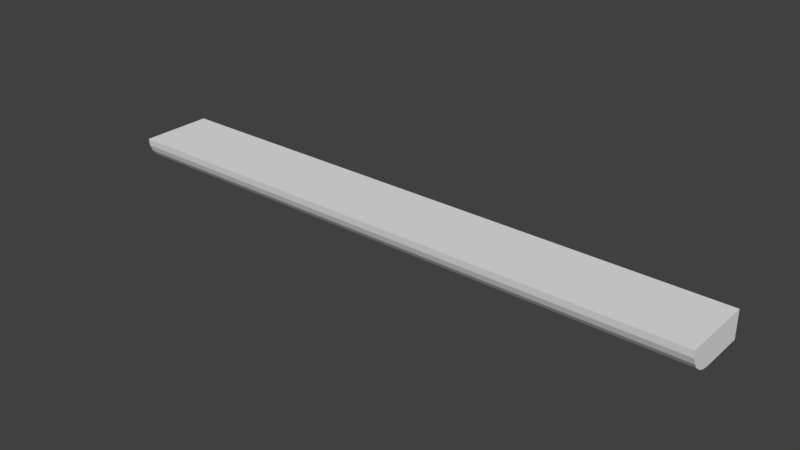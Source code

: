 # Source: Deco_Lip_300.blend  (saved by Blender 2.78.0; exported with 4.5.12 LTS)
import bpy
from mathutils import Matrix  # noqa: F401  (used for matrix-valued properties, if any)

bpy.ops.wm.read_factory_settings(use_empty=True)
scene = bpy.context.scene
scene.name = 'Scene'

# ---- collections
col_collection_1 = bpy.data.collections.new('Collection 1'); scene.collection.children.link(col_collection_1)

# ---- world
world_world = bpy.data.worlds.new('World'); scene.world = world_world
world_world.color = (0.05088, 0.05088, 0.05088)
world_world.use_sun_shadow = False
world_world.sun_shadow_jitter_overblur = 0.0
world_world.cycles.sampling_method = 'MANUAL'

# ---- meshes
me_new_assembly = bpy.data.meshes.new('New Assembly')
me_new_assembly.from_pydata([(0.0, 0.0, 0.0)], [], [])
me_new_assembly.use_remesh_preserve_volume = False
me_new_assembly.use_remesh_preserve_attributes = False
me_new_assembly.use_mirror_vertex_groups = False
me_new_assembly.update()
me_new_mesh = bpy.data.meshes.new('New Mesh')
me_new_mesh.from_pydata([(0.0, 0.0, 0.0), (0.0, -0.0508, 0.0), (0.4191, -0.0508, 0.0), (0.4191, 0.0, 0.0), (0.0, 0.0, -0.01905), (0.4191, 0.0, -0.01905), (0.0, -0.03194, -0.01905), (0.0, -0.0508, -0.0001921), (0.0, -0.03682, -0.01841), (0.0, -0.04137, -0.01652), (0.0, -0.04528, -0.01353), (0.0, -0.04827, -0.009621), (0.0, -0.05016, -0.005073), (0.4191, -0.0508, -0.0001921), (0.4191, -0.03194, -0.01905), (0.4191, -0.05016, -0.005073), (0.4191, -0.04827, -0.009621), (0.4191, -0.04528, -0.01353), (0.4191, -0.04137, -0.01652), (0.4191, -0.03682, -0.01841)], [], [(0, 1, 2, 3), (1, 7, 13, 2), (2, 13, 15, 16, 17, 18, 19, 14, 5, 3), (0, 4, 6, 8, 9, 10, 11, 12, 7, 1), (4, 0, 3, 5), (13, 7, 12, 15), (15, 12, 11, 16), (16, 11, 10, 17), (17, 10, 9, 18), (18, 9, 8, 19), (19, 8, 6, 14), (4, 5, 14, 6)])
_uv = me_new_mesh.uv_layers.new(name='UVMap')
_uv.uv.foreach_set('vector', [1.0, 0.6584, 1.0, 1.0, 2.98e-08, 1.0, 0.0, 0.6584, 0.0, 0.2241, 0.0, 0.2228, 1.0, 0.2228, 1.0, 0.2241, 0.1212, 0.1281, 0.1212, 0.1268, 0.1227, 0.09398, 0.1272, 0.0634, 0.1344, 0.03714, 0.1437, 0.01699, 0.1546, 0.004321, 0.1662, 1.192e-07, 0.2424, 5.96e-08, 0.2424, 0.1281, 0.0, 0.1281, 0.0, 2.98e-08, 0.07622, 2.98e-08, 0.08786, 0.00432, 0.09871, 0.01699, 0.108, 0.03714, 0.1152, 0.0634, 0.1197, 0.09398, 0.1212, 0.1268, 0.1212, 0.1281, 1.0, 0.2241, 1.0, 0.3522, 0.0, 0.3522, 0.0, 0.2241, 1.0, 0.2228, 0.0, 0.2228, 0.0, 0.1898, 1.0, 0.1898, 1.0, 0.1898, 0.0, 0.1898, 0.0, 0.1574, 1.0, 0.1574, 1.0, 0.1574, 0.0, 0.1574, 0.0, 0.1281, 1.0, 0.1281, 1.0, 0.6584, 0.0, 0.6584, 0.0, 0.6291, 1.0, 0.6291, 1.0, 0.6291, 0.0, 0.6291, 0.0, 0.5968, 1.0, 0.5968, 1.0, 0.5968, 0.0, 0.5968, 0.0, 0.5637, 1.0, 0.5637, 0.0, 0.3522, 1.0, 0.3522, 1.0, 0.5637, 0.0, 0.5637])
me_new_mesh.materials.append(None)
me_new_mesh.use_remesh_preserve_volume = False
me_new_mesh.use_remesh_preserve_attributes = False
me_new_mesh.use_mirror_vertex_groups = False
me_new_mesh.update()
me_cage = bpy.data.meshes.new('CAGE')
me_cage.from_pydata([(0.0, 0.0, 0.0), (0.0, 0.6096, 0.0), (0.6096, 0.6096, 0.0), (0.6096, 0.0, 0.0), (0.0, 0.0, 0.6096), (0.0, 0.6096, 0.6096), (0.6096, 0.6096, 0.6096), (0.6096, 0.0, 0.6096)], [], [(0, 1, 2, 3), (4, 7, 6, 5), (0, 4, 5, 1), (1, 5, 6, 2), (2, 6, 7, 3), (4, 0, 3, 7)])
me_cage.use_remesh_preserve_volume = False
me_cage.use_remesh_preserve_attributes = False
me_cage.use_mirror_vertex_groups = False
me_cage.update()

# ---- objects
ob_bpassembly_deco_lip_300 = bpy.data.objects.new('BPASSEMBLY.Deco Lip 300', me_new_assembly)
ob_vpdimz_deco_lip_300 = bpy.data.objects.new('VPDIMZ.Deco Lip 300', None)
ob_vpdimy_deco_lip_300 = bpy.data.objects.new('VPDIMY.Deco Lip 300', None)
ob_vpdimx_deco_lip_300 = bpy.data.objects.new('VPDIMX.Deco Lip 300', None)
ob_mesh_deco_lip_300_new_mesh = bpy.data.objects.new('MESH.Deco Lip 300.New Mesh', me_new_mesh)
ob_cage_deco_lip_300_cage = bpy.data.objects.new('CAGE.Deco Lip 300.CAGE', me_cage)

# ---- transforms, parenting, visibility, modifiers, constraints
ob_bpassembly_deco_lip_300.location = (0.0, 0.0, 0.0)
ob_bpassembly_deco_lip_300.lineart.crease_threshold = 0.0
ob_vpdimz_deco_lip_300.parent = ob_bpassembly_deco_lip_300
ob_vpdimz_deco_lip_300.location = (0.0, 0.0, -0.01905)
ob_vpdimz_deco_lip_300.lock_location = (True, True, False)
ob_vpdimz_deco_lip_300.empty_display_size = 0.3048
ob_vpdimz_deco_lip_300.empty_image_offset = (0.0, 0.0)
ob_vpdimz_deco_lip_300.lineart.crease_threshold = 0.0
ob_vpdimy_deco_lip_300.parent = ob_bpassembly_deco_lip_300
ob_vpdimy_deco_lip_300.location = (0.0, -0.0508, 0.0)
ob_vpdimy_deco_lip_300.lock_location = (True, False, True)
ob_vpdimy_deco_lip_300.empty_display_size = 0.3048
ob_vpdimy_deco_lip_300.empty_image_offset = (0.0, 0.0)
ob_vpdimy_deco_lip_300.lineart.crease_threshold = 0.0
ob_vpdimx_deco_lip_300.parent = ob_bpassembly_deco_lip_300
ob_vpdimx_deco_lip_300.location = (0.4191, 0.0, 0.0)
ob_vpdimx_deco_lip_300.lock_location = (False, True, True)
ob_vpdimx_deco_lip_300.empty_display_size = 0.3048
ob_vpdimx_deco_lip_300.empty_image_offset = (0.0, 0.0)
ob_vpdimx_deco_lip_300.lineart.crease_threshold = 0.0
ob_mesh_deco_lip_300_new_mesh.parent = ob_bpassembly_deco_lip_300
ob_mesh_deco_lip_300_new_mesh.location = (0.0, 0.0, 0.0)
ob_mesh_deco_lip_300_new_mesh.lock_location = (True, True, True)
ob_mesh_deco_lip_300_new_mesh.lineart.crease_threshold = 0.0
_vg = ob_mesh_deco_lip_300_new_mesh.vertex_groups.new(name='X Dimension')
_vg = ob_mesh_deco_lip_300_new_mesh.vertex_groups.new(name='Y Dimension')
_vg = ob_mesh_deco_lip_300_new_mesh.vertex_groups.new(name='Z Dimension')
_m = ob_mesh_deco_lip_300_new_mesh.modifiers.new('Hook-VPDIMX.', 'HOOK')
_m.center = (0.4191, 0.0, 0.0)
_m.matrix_inverse = ((1.0, 0.0, 0.0, -0.4191), (0.0, 1.0, 0.0, 0.0), (0.0, 0.0, 1.0, 0.0), (0.0, 0.0, 0.0, 1.0))
_m.object = ob_vpdimx_deco_lip_300
ob_cage_deco_lip_300_cage.parent = ob_bpassembly_deco_lip_300
ob_cage_deco_lip_300_cage.location = (0.0, 0.0, 0.0)
ob_cage_deco_lip_300_cage.lock_location = (True, True, True)
ob_cage_deco_lip_300_cage.lock_rotation = (True, True, True)
ob_cage_deco_lip_300_cage.hide_render = True
ob_cage_deco_lip_300_cage.visible_camera = False
ob_cage_deco_lip_300_cage.visible_diffuse = False
ob_cage_deco_lip_300_cage.visible_glossy = False
ob_cage_deco_lip_300_cage.visible_transmission = False
ob_cage_deco_lip_300_cage.visible_shadow = False
ob_cage_deco_lip_300_cage.display_type = 'WIRE'
ob_cage_deco_lip_300_cage.lineart.crease_threshold = 0.0
_vg = ob_cage_deco_lip_300_cage.vertex_groups.new(name='X Dimension')
_vg = ob_cage_deco_lip_300_cage.vertex_groups.new(name='Y Dimension')
_vg = ob_cage_deco_lip_300_cage.vertex_groups.new(name='Z Dimension')
_m = ob_cage_deco_lip_300_cage.modifiers.new('Hook-VPDIMX.', 'HOOK')
_m.center = (0.6096, 0.0, 0.0)
_m.matrix_inverse = ((1.0, 0.0, 0.0, -0.6096), (0.0, 1.0, 0.0, 0.0), (0.0, 0.0, 1.0, 0.0), (0.0, 0.0, 0.0, 1.0))
_m.object = ob_vpdimx_deco_lip_300
_m = ob_cage_deco_lip_300_cage.modifiers.new('Hook-VPDIMY.', 'HOOK')
_m.center = (0.0, 0.6096, 0.0)
_m.matrix_inverse = ((1.0, 0.0, 0.0, 0.0), (0.0, 1.0, 0.0, -0.6096), (0.0, 0.0, 1.0, 0.0), (0.0, 0.0, 0.0, 1.0))
_m.object = ob_vpdimy_deco_lip_300
_m = ob_cage_deco_lip_300_cage.modifiers.new('Hook-VPDIMZ.', 'HOOK')
_m.center = (0.0, 0.0, 0.6096)
_m.matrix_inverse = ((1.0, 0.0, 0.0, 0.0), (0.0, 1.0, 0.0, 0.0), (0.0, 0.0, 1.0, -0.6096), (0.0, 0.0, 0.0, 1.0))
_m.object = ob_vpdimz_deco_lip_300

# ---- collection membership
col_collection_1.objects.link(ob_bpassembly_deco_lip_300)
col_collection_1.objects.link(ob_vpdimz_deco_lip_300)
col_collection_1.objects.link(ob_vpdimy_deco_lip_300)
col_collection_1.objects.link(ob_vpdimx_deco_lip_300)
col_collection_1.objects.link(ob_mesh_deco_lip_300_new_mesh)
col_collection_1.objects.link(ob_cage_deco_lip_300_cage)

# ---- scene / render settings (as saved in the file)
scene.frame_start = 1; scene.frame_end = 250; scene.frame_set(1)
scene.render.engine = 'CYCLES'
scene.render.resolution_percentage = 50
scene.render.dither_intensity = 0.0
scene.cycles.use_denoising = False
scene.cycles.samples = 128
scene.cycles.sampling_pattern = 'TABULATED_SOBOL'
scene.cycles.light_sampling_threshold = 0.0
scene.cycles.use_adaptive_sampling = False
scene.cycles.use_light_tree = False
scene.cycles.caustics_reflective = False
scene.cycles.caustics_refractive = False
scene.cycles.blur_glossy = 0.0
scene.cycles.max_bounces = 6
scene.cycles.sample_clamp_direct = 1.0
scene.cycles.sample_clamp_indirect = 1.0
scene.view_settings.view_transform = 'Standard'
bpy.context.view_layer.update()

# ---- added for rendering (the .blend has no active camera and no usable light): camera, sun
cam_auto = bpy.data.cameras.new('AutoCamera')
cam_auto.lens = 50.0
cam_auto.sensor_width = 36.0
cam_auto.clip_end = 1000.0
ob_auto_camera = bpy.data.objects.new('AutoCamera', cam_auto)
scene.collection.objects.link(ob_auto_camera)
ob_auto_camera.location = (0.600547, -0.494597, 0.303273)
ob_auto_camera.rotation_euler = (1.09748, -7.21219e-08, 0.694738)
scene.camera = ob_auto_camera
light_auto_sun = bpy.data.lights.new('AutoSun', 'SUN')
light_auto_sun.energy = 3.0
light_auto_sun.angle = 0.0523599
ob_auto_sun = bpy.data.objects.new('AutoSun', light_auto_sun)
scene.collection.objects.link(ob_auto_sun)
ob_auto_sun.rotation_euler = (0.872665, 0.174533, 0.523599)
bpy.context.view_layer.update()
